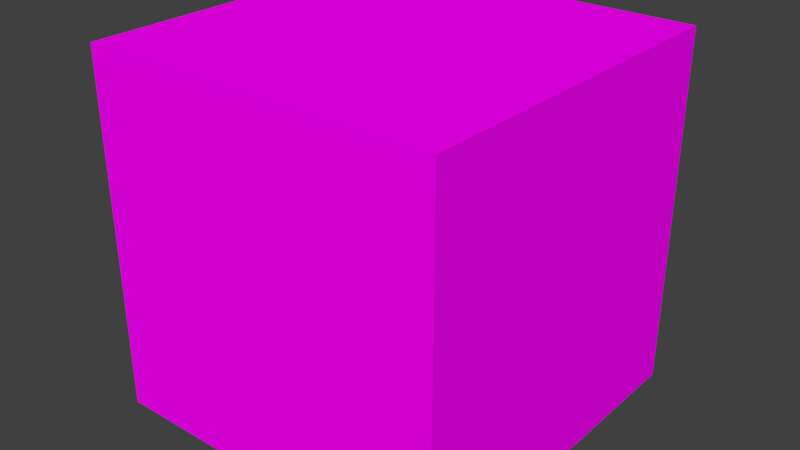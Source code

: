 # Source: grass.blend  (saved by Blender 2.79.0; exported with 4.5.12 LTS)
import bpy
from mathutils import Matrix  # noqa: F401  (used for matrix-valued properties, if any)

bpy.ops.wm.read_factory_settings(use_empty=True)
scene = bpy.context.scene
scene.name = 'Scene'

# ---- collections
col_collection_1 = bpy.data.collections.new('Collection 1'); scene.collection.children.link(col_collection_1)

# ---- images (referenced by path relative to the original .blend; pixels are not part of the script)
import os
ASSET_DIR = os.environ.get("B2B_ASSET_DIR", "")  # directory of the original .blend (textures are referenced by path, not embedded)
HERE = os.path.dirname(os.path.abspath(__file__))  # packed textures are extracted next to this script under _unpacked/

def load_image(name, relpath, width, height, colorspace="sRGB"):
    """Load a texture the original file referenced (path relative to the .blend, or extracted next to this script)."""
    p = next((c for c in (os.path.join(HERE, relpath), os.path.join(ASSET_DIR, relpath)) if relpath and os.path.exists(c)), "")
    if p:
        img = bpy.data.images.load(p, check_existing=True)
        img.name = name
    else:  # same state as the original file: an image datablock whose file is absent (Cycles renders it pink)
        img = bpy.data.images.new(name, width, height)
        img.source = "FILE"
        img.filepath = "//" + (relpath or name)
    img.colorspace_settings.name = colorspace
    return img
img_grassblock_png = load_image('grassblock.png', 'grassblock.png', 1024, 1024, 'sRGB')

# ---- materials (node trees are filled in below, after node groups)
mat_material = bpy.data.materials.new('Material')
mat_material.alpha_threshold = 0.0
mat_material.preview_render_type = 'CUBE'
mat_material.roughness = 0.5
mat_material.line_color = (0.0, 0.0, 0.0, 1.0)

# ---- material node trees
mat_material.use_nodes = True; mat_material.node_tree.nodes.clear()
_N = mat_material.node_tree.nodes; _L = mat_material.node_tree.links
n0 = _N.new('ShaderNodeOutputMaterial'); n0.name = 'Material Output'; n0.location = (366, 300)
n1 = _N.new('ShaderNodeBsdfDiffuse'); n1.name = 'Diffuse BSDF'; n1.location = (76, 300)
n2 = _N.new('ShaderNodeTexImage'); n2.name = 'Image Texture'; n2.location = (-114, 300)
n2.width = 140
n2.image = img_grassblock_png
n2.interpolation = 'Closest'
n3 = _N.new('ShaderNodeTexCoord'); n3.name = 'Texture Coordinate'; n3.location = (-734, 301)
n4 = _N.new('ShaderNodeMapping'); n4.name = 'Mapping'; n4.location = (-514, 301)
n4.vector_type = 'TEXTURE'
n4.inputs[2].default_value = (0.0, 0.0, -1.571)
n4.inputs[3].default_value = (2.0, 2.0, 2.0)
_L.new(n1.outputs[0], n0.inputs[0])
_L.new(n2.outputs[0], n1.inputs[0])
_L.new(n3.outputs[2], n4.inputs[0])
_L.new(n4.outputs[0], n2.inputs[0])
n0.is_active_output = True

# ---- world
world_world = bpy.data.worlds.new('World'); scene.world = world_world
world_world.color = (0.05088, 0.05088, 0.05088)
world_world.use_sun_shadow = False
world_world.sun_shadow_jitter_overblur = 0.0
world_world.cycles.sampling_method = 'MANUAL'

# ---- meshes
me_cube = bpy.data.meshes.new('Cube')
me_cube.from_pydata([(1.0, 1.0, -1.0), (1.0, -1.0, -1.0), (-1.0, -1.0, -1.0), (-1.0, 1.0, -1.0), (1.0, 1.0, 1.0), (1.0, -1.0, 1.0), (-1.0, -1.0, 1.0), (-1.0, 1.0, 1.0)], [], [(0, 1, 2, 3), (4, 7, 6, 5), (0, 4, 5, 1), (1, 5, 6, 2), (2, 6, 7, 3), (4, 0, 3, 7)])
_uv = me_cube.uv_layers.new(name='UVMap')
_uv.uv.foreach_set('vector', [2.0, 1.0, 1.0, 1.0, 1.0, 0.0, 2.0, 0.0, 0.0, 2.0, 0.0, 1.0, 1.0, 1.0, 1.0, 2.0, 1.0, 1.0, 2.0, 1.0, 2.0, 2.0, 1.0, 2.0, 1.0, 1.0, 2.0, 1.0, 2.0, 2.0, 1.0, 2.0, 1.0, 1.0, 2.0, 1.0, 2.0, 2.0, 1.0, 2.0, 2.0, 2.0, 1.0, 2.0, 1.0, 1.0, 2.0, 1.0])
me_cube.materials.append(mat_material)
me_cube.use_remesh_preserve_volume = False
me_cube.use_remesh_preserve_attributes = False
me_cube.use_mirror_vertex_groups = False
me_cube.update()

# ---- objects
ob_cube = bpy.data.objects.new('Cube', me_cube)

# ---- transforms, parenting, visibility, modifiers, constraints
ob_cube.location = (0.0, 0.0, 0.0)
ob_cube.lock_rotations_4d = False
ob_cube.empty_display_type = 'ARROWS'
ob_cube.lineart.crease_threshold = 0.0

# ---- collection membership
col_collection_1.objects.link(ob_cube)

# ---- scene / render settings (as saved in the file)
scene.frame_start = 1; scene.frame_end = 250; scene.frame_set(1)
scene.render.engine = 'CYCLES'
scene.render.resolution_percentage = 50
scene.render.dither_intensity = 0.0
scene.cycles.use_denoising = False
scene.cycles.samples = 128
scene.cycles.sampling_pattern = 'TABULATED_SOBOL'
scene.cycles.use_adaptive_sampling = False
scene.cycles.use_light_tree = False
scene.cycles.blur_glossy = 0.0
scene.cycles.sample_clamp_indirect = 0.0
scene.view_settings.view_transform = 'Standard'
bpy.context.view_layer.update()

# ---- added for rendering (the .blend has no active camera and no usable light): camera, sun
cam_auto = bpy.data.cameras.new('AutoCamera')
cam_auto.lens = 50.0
cam_auto.sensor_width = 36.0
cam_auto.clip_end = 1000.0
ob_auto_camera = bpy.data.objects.new('AutoCamera', cam_auto)
scene.collection.objects.link(ob_auto_camera)
ob_auto_camera.location = (3.20507, -3.84609, 2.56406)
ob_auto_camera.rotation_euler = (1.09748, -7.21219e-08, 0.694738)
scene.camera = ob_auto_camera
light_auto_sun = bpy.data.lights.new('AutoSun', 'SUN')
light_auto_sun.energy = 3.0
light_auto_sun.angle = 0.0523599
ob_auto_sun = bpy.data.objects.new('AutoSun', light_auto_sun)
scene.collection.objects.link(ob_auto_sun)
ob_auto_sun.rotation_euler = (0.872665, 0.174533, 0.523599)
bpy.context.view_layer.update()

